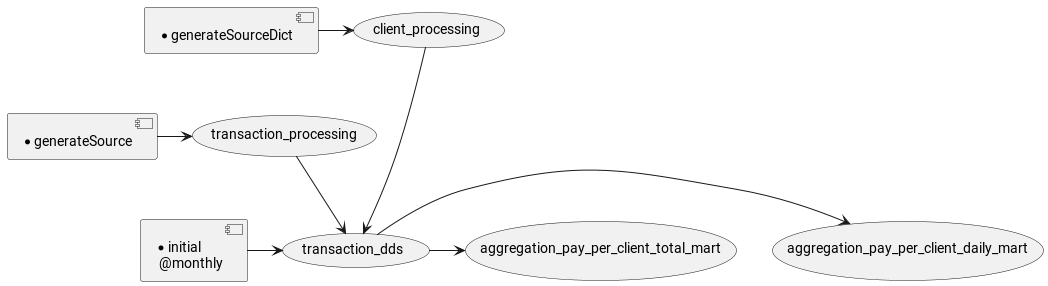

The diagram above was rendered by PlantUML. Its source (embedded in the PNG):
@startuml
'https://plantuml.com/sequence-diagram
[* generateSource] -> (transaction_processing)
[* generateSourceDict] -> (client_processing)
[* initial\n @monthly]-> (transaction_dds)
(client_processing) --->  (transaction_dds)
(transaction_processing) --> (transaction_dds)
(transaction_dds) -> (aggregation_pay_per_client_daily_mart)
(transaction_dds) -> (aggregation_pay_per_client_total_mart)
@enduml